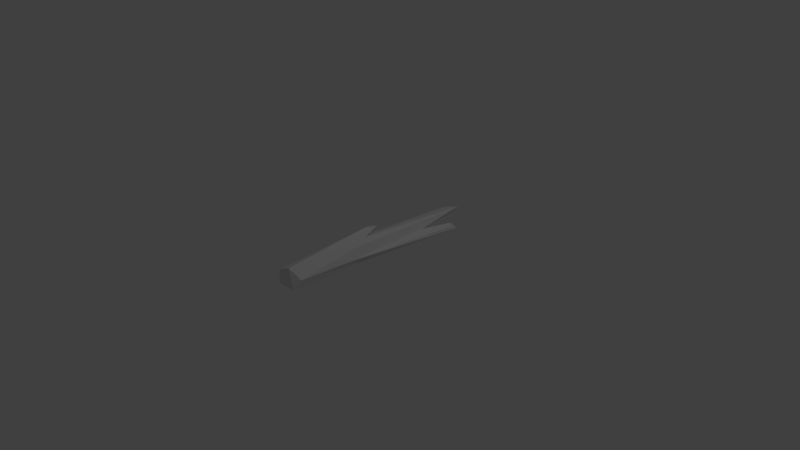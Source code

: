 # Source: driftwood_2.blend  (saved by Blender 3.3.6; exported with 4.5.12 LTS)
import bpy
from mathutils import Matrix  # noqa: F401  (used for matrix-valued properties, if any)

bpy.ops.wm.read_factory_settings(use_empty=True)
scene = bpy.context.scene
scene.name = 'Scene'

# ---- collections
col_collection_1 = bpy.data.collections.new('Collection 1'); scene.collection.children.link(col_collection_1)

# ---- world
world_world = bpy.data.worlds.new('World'); scene.world = world_world
world_world.color = (0.05088, 0.05088, 0.05088)
world_world.use_sun_shadow = False
world_world.sun_shadow_jitter_overblur = 0.0
world_world.cycles.sampling_method = 'MANUAL'

# ---- cameras
cam_camera = bpy.data.cameras.new('Camera')
cam_camera.clip_end = 100.0
cam_camera.lens = 35.0
cam_camera.sensor_width = 32.0
cam_camera.sensor_height = 18.0
cam_camera.ortho_scale = 7.314
cam_camera.dof.focus_distance = 0.0

# ---- lights
light_lamp = bpy.data.lights.new('Lamp', 'POINT')
light_lamp.transmission_factor = 0.0
light_lamp.cutoff_distance = 30.0
light_lamp.energy = 100.0
light_lamp.shadow_buffer_clip_start = 1.001
light_lamp.shadow_soft_size = 0.1
light_lamp.shadow_maximum_resolution = 0.006
light_lamp.use_absolute_resolution = True

# ---- meshes
me_cylinder = bpy.data.meshes.new('Cylinder')
me_cylinder.from_pydata([(-0.08245, 0.1667, -1.466), (0.02612, 0.2826, 0.0759), (0.08839, 0.2008, -1.561), (0.1144, 0.246, 0.3359), (0.1308, 0.12, -0.8377), (0.1553, 0.1128, 0.4204), (0.1189, 0.0304, -0.8262), (0.1052, 0.0009861, 0.1187), (0.000494, 0.03118, -1.054), (-0.04046, 0.01384, -0.3683), (-0.1177, 0.105, -0.9107), (-0.136, 0.1341, 0.456), (-0.1165, 0.227, 0.03035), (-0.005305, 0.27, 1.262), (0.1415, 0.1383, 1.195), (0.08716, 0.006337, 1.282), (-0.1064, 0.06925, 1.34), (-0.1313, 0.2195, 1.299), (0.03714, 0.1045, -1.459), (-0.04953, 0.3251, -0.1819), (-0.1087, 0.322, -0.1147), (-0.06622, 0.3559, -0.006909), (0.217, 0.09226, -1.277), (0.2514, 0.05702, -1.233), (0.2066, 0.03018, -1.335), (0.2656, 0.003986, -1.351)], [], [(1, 2, 0), (2, 5, 4), (7, 8, 6), (8, 11, 10), (3, 14, 5), (4, 18, 2), (11, 9, 16), (7, 14, 15), (11, 17, 12), (9, 15, 16), (13, 16, 15), (2, 18, 0), (12, 0, 10), (8, 18, 6), (10, 18, 8), (1, 21, 13), (19, 20, 21), (12, 19, 1), (17, 21, 20), (6, 25, 7), (22, 25, 24), (6, 22, 24), (5, 25, 23), (4, 23, 22), (1, 3, 2), (2, 3, 5), (7, 9, 8), (8, 9, 11), (3, 13, 14), (10, 11, 12), (12, 1, 0), (4, 6, 18), (16, 17, 11), (3, 1, 13), (7, 5, 14), (9, 7, 15), (14, 13, 15), (17, 16, 13), (10, 0, 18), (1, 19, 21), (12, 20, 19), (12, 17, 20), (17, 13, 21), (6, 24, 25), (22, 23, 25), (6, 4, 22), (5, 7, 25), (4, 5, 23)])
_uv = me_cylinder.uv_layers.new(name='UVMap')
_uv.uv.foreach_set('vector', [0.7133, 0.002002, 0.5734, 0.2847, 0.7133, 0.2847, 0.002002, 0.8561, 0.2847, 0.5734, 0.2847, 0.8561, 0.2877, 0.7133, 0.5704, 0.5734, 0.5704, 0.7133, 0.5734, 0.5704, 0.7133, 0.2877, 0.7133, 0.5704, 0.8561, 0.5734, 0.5734, 0.7133, 0.8561, 0.7133, 0.2877, 0.8561, 0.5704, 0.8561, 0.5704, 0.7163, 0.001001, 0.5724, 0.2837, 0.5724, 0.001001, 0.8551, 0.5694, 0.7153, 0.2867, 0.7153, 0.2867, 0.8551, 0.2847, 0.5704, 0.2847, 0.2877, 0.002002, 0.5704, 0.5724, 0.5694, 0.5724, 0.2867, 0.7123, 0.2867, 0.999, 0.5734, 0.999, 0.7133, 0.8591, 0.7133, 0.7847, 0.8591, 0.7847, 0.9276, 0.7163, 0.9276, 0.5704, 0.002002, 0.2877, 0.2847, 0.5704, 0.2847, 0.8561, 0.8561, 0.5734, 0.8561, 0.8561, 0.7163, 0.5724, 0.8551, 0.8551, 0.7153, 0.5724, 0.7153, 0.9276, 0.2847, 0.8591, 0.2847, 0.9276, 0.002002, 0.7837, 0.8581, 0.7153, 0.8581, 0.7153, 0.9266, 0.8581, 0.5724, 0.8581, 0.7123, 0.998, 0.5724, 0.002002, 0.9276, 0.2847, 0.9276, 0.2847, 0.8591, 0.5704, 0.5704, 0.2877, 0.5704, 0.5704, 0.2877, 0.8204, 0.8591, 0.7877, 0.9276, 0.8204, 0.9276, 0.4306, 0.9633, 0.7133, 0.9633, 0.7133, 0.9306, 0.9276, 0.2877, 0.8591, 0.5704, 0.9276, 0.5704, 0.002002, 0.999, 0.2847, 0.999, 0.2847, 0.9306, 0.8561, 0.2847, 0.7163, 0.2847, 0.8561, 0.002002, 0.8581, 0.5694, 0.8581, 0.2867, 0.9266, 0.2867, 0.5694, 0.2867, 0.2867, 0.2867, 0.2867, 0.5694, 0.5694, 0.001001, 0.2867, 0.001001, 0.2867, 0.2837, 0.5694, 0.5724, 0.2867, 0.7123, 0.2867, 0.5724, 0.001001, 0.5694, 0.2837, 0.2867, 0.001001, 0.2867, 0.5724, 0.001001, 0.7123, 0.001001, 0.5724, 0.2837, 0.7133, 0.9276, 0.7133, 0.8591, 0.4306, 0.9276, 0.5724, 0.7123, 0.5724, 0.5724, 0.8551, 0.5724, 0.8561, 0.5704, 0.7163, 0.5704, 0.8561, 0.2877, 0.8551, 0.2867, 0.7153, 0.2867, 0.7153, 0.5694, 0.002002, 0.2847, 0.2847, 0.2847, 0.2847, 0.002002, 0.4276, 0.999, 0.4276, 0.8591, 0.2877, 0.999, 0.9276, 0.8561, 0.9276, 0.7163, 0.8591, 0.8561, 0.7123, 0.8581, 0.4296, 0.8581, 0.4296, 0.9266, 0.4266, 0.8581, 0.2867, 0.998, 0.2867, 0.8581, 0.8581, 0.8551, 0.8581, 0.7153, 0.9266, 0.7153, 0.001001, 0.8581, 0.2837, 0.8581, 0.001001, 0.9266, 0.9266, 0.001001, 0.8581, 0.001001, 0.8581, 0.2837, 0.7123, 0.9296, 0.4296, 0.9296, 0.4296, 0.9623, 0.7867, 0.8581, 0.8194, 0.8581, 0.7867, 0.9266, 0.001001, 0.998, 0.001001, 0.9296, 0.2837, 0.9296, 0.8551, 0.001001, 0.7153, 0.001001, 0.7153, 0.2837, 0.001001, 0.001001, 0.001001, 0.2837, 0.2837, 0.001001])
me_cylinder.use_remesh_preserve_volume = False
me_cylinder.use_remesh_preserve_attributes = False
me_cylinder.use_mirror_vertex_groups = False
me_cylinder.update()

# ---- objects
ob_cylinder = bpy.data.objects.new('Cylinder', me_cylinder)
ob_lamp = bpy.data.objects.new('Lamp', light_lamp)
ob_camera = bpy.data.objects.new('Camera', cam_camera)

# ---- transforms, parenting, visibility, modifiers, constraints
ob_cylinder.location = (0.0, 0.0, 0.0)
ob_cylinder.rotation_euler = (1.571, 0.0, 0.0)
ob_cylinder.lineart.crease_threshold = 0.0
ob_lamp.location = (4.076, 1.005, 5.904)
ob_lamp.rotation_euler = (0.6503, 0.05522, 1.866)
ob_lamp.lock_rotations_4d = False
ob_lamp.empty_display_type = 'ARROWS'
ob_lamp.color = (0.0, 0.0, 0.0, 0.0)
ob_lamp.lineart.crease_threshold = 0.0
ob_camera.location = (7.481, -6.508, 5.344)
ob_camera.rotation_euler = (1.109, 0.0, 0.8149)
ob_camera.lock_rotations_4d = False
ob_camera.empty_display_type = 'ARROWS'
ob_camera.color = (0.0, 0.0, 0.0, 0.0)
ob_camera.display_type = 'WIRE'
ob_camera.lineart.crease_threshold = 0.0

# ---- collection membership
col_collection_1.objects.link(ob_cylinder)
col_collection_1.objects.link(ob_lamp)
col_collection_1.objects.link(ob_camera)

# ---- scene / render settings (as saved in the file)
scene.camera = ob_camera
scene.frame_start = 1; scene.frame_end = 250; scene.frame_set(1)
scene.render.engine = 'CYCLES'
scene.render.resolution_percentage = 50
scene.render.dither_intensity = 0.0
scene.cycles.use_denoising = False
scene.cycles.samples = 128
scene.cycles.sampling_pattern = 'TABULATED_SOBOL'
scene.cycles.use_adaptive_sampling = False
scene.cycles.use_light_tree = False
scene.cycles.blur_glossy = 0.0
scene.cycles.sample_clamp_indirect = 0.0
scene.view_settings.view_transform = 'Standard'
bpy.context.view_layer.update()

